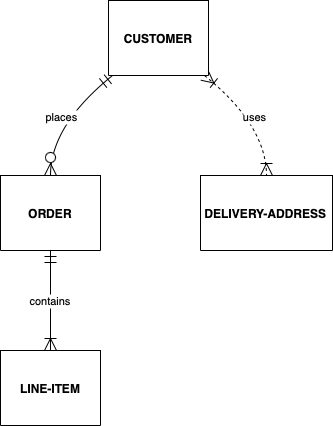

The diagram above was exported from draw.io. Its source (the exported page's mxGraphModel, read from the mxfile embedded in the PNG):
<mxGraphModel>
  <root>
    <mxCell id="0" />
    <mxCell id="1" parent="0" />
    <mxCell id="2" value="CUSTOMER" style="shape=table;startSize=75;container=1;collapsible=0;childLayout=tableLayout;fixedRows=1;rowLines=1;fontStyle=1;align=center;resizeLast=1;" vertex="1" parent="1">
      <mxGeometry x="128" y="20" width="100" height="75" as="geometry" />
    </mxCell>
    <mxCell id="3" value="ORDER" style="shape=table;startSize=75;container=1;collapsible=0;childLayout=tableLayout;fixedRows=1;rowLines=1;fontStyle=1;align=center;resizeLast=1;" vertex="1" parent="1">
      <mxGeometry x="20" y="195" width="100" height="75" as="geometry" />
    </mxCell>
    <mxCell id="4" value="LINE-ITEM" style="shape=table;startSize=75;container=1;collapsible=0;childLayout=tableLayout;fixedRows=1;rowLines=1;fontStyle=1;align=center;resizeLast=1;" vertex="1" parent="1">
      <mxGeometry x="20" y="370" width="100" height="75" as="geometry" />
    </mxCell>
    <mxCell id="5" value="DELIVERY-ADDRESS" style="shape=table;startSize=75;container=1;collapsible=0;childLayout=tableLayout;fixedRows=1;rowLines=1;fontStyle=1;align=center;resizeLast=1;" vertex="1" parent="1">
      <mxGeometry x="220" y="195" width="132" height="75" as="geometry" />
    </mxCell>
    <mxCell id="6" value="places" style="curved=1;startArrow=ERmandOne;startSize=10;;endArrow=ERzeroToMany;endSize=10;;exitX=0.04;exitY=1;entryX=0.5;entryY=0;" edge="1" parent="1" source="2" target="3">
      <mxGeometry relative="1" as="geometry">
        <Array as="points">
          <mxPoint x="70" y="145" />
        </Array>
      </mxGeometry>
    </mxCell>
    <mxCell id="7" value="contains" style="curved=1;startArrow=ERmandOne;startSize=10;;endArrow=ERoneToMany;endSize=10;;exitX=0.5;exitY=1;entryX=0.5;entryY=0;" edge="1" parent="1" source="3" target="4">
      <mxGeometry relative="1" as="geometry">
        <Array as="points" />
      </mxGeometry>
    </mxCell>
    <mxCell id="8" value="uses" style="curved=1;dashed=1;startArrow=ERoneToMany;startSize=10;;endArrow=ERoneToMany;endSize=10;;exitX=0.96;exitY=1;entryX=0.5;entryY=0;" edge="1" parent="1" source="2" target="5">
      <mxGeometry relative="1" as="geometry">
        <Array as="points">
          <mxPoint x="286" y="145" />
        </Array>
      </mxGeometry>
    </mxCell>
  </root>
</mxGraphModel>